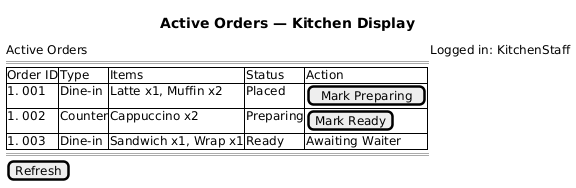

The diagram above was rendered by PlantUML. Its source (embedded in the PNG):
@startsalt
title Active Orders — Kitchen Display
{
  Active Orders | Logged in: KitchenStaff
  ===
  {#
    Order ID | Type    | Items                  | Status   | Action
    #001     | Dine-in | Latte x1, Muffin x2    | Placed   | [Mark Preparing]
    #002     | Counter | Cappuccino x2           | Preparing| [Mark Ready]
    #003     | Dine-in | Sandwich x1, Wrap x1    | Ready    | Awaiting Waiter
  }
  ===
  [Refresh]
}
@endsalt